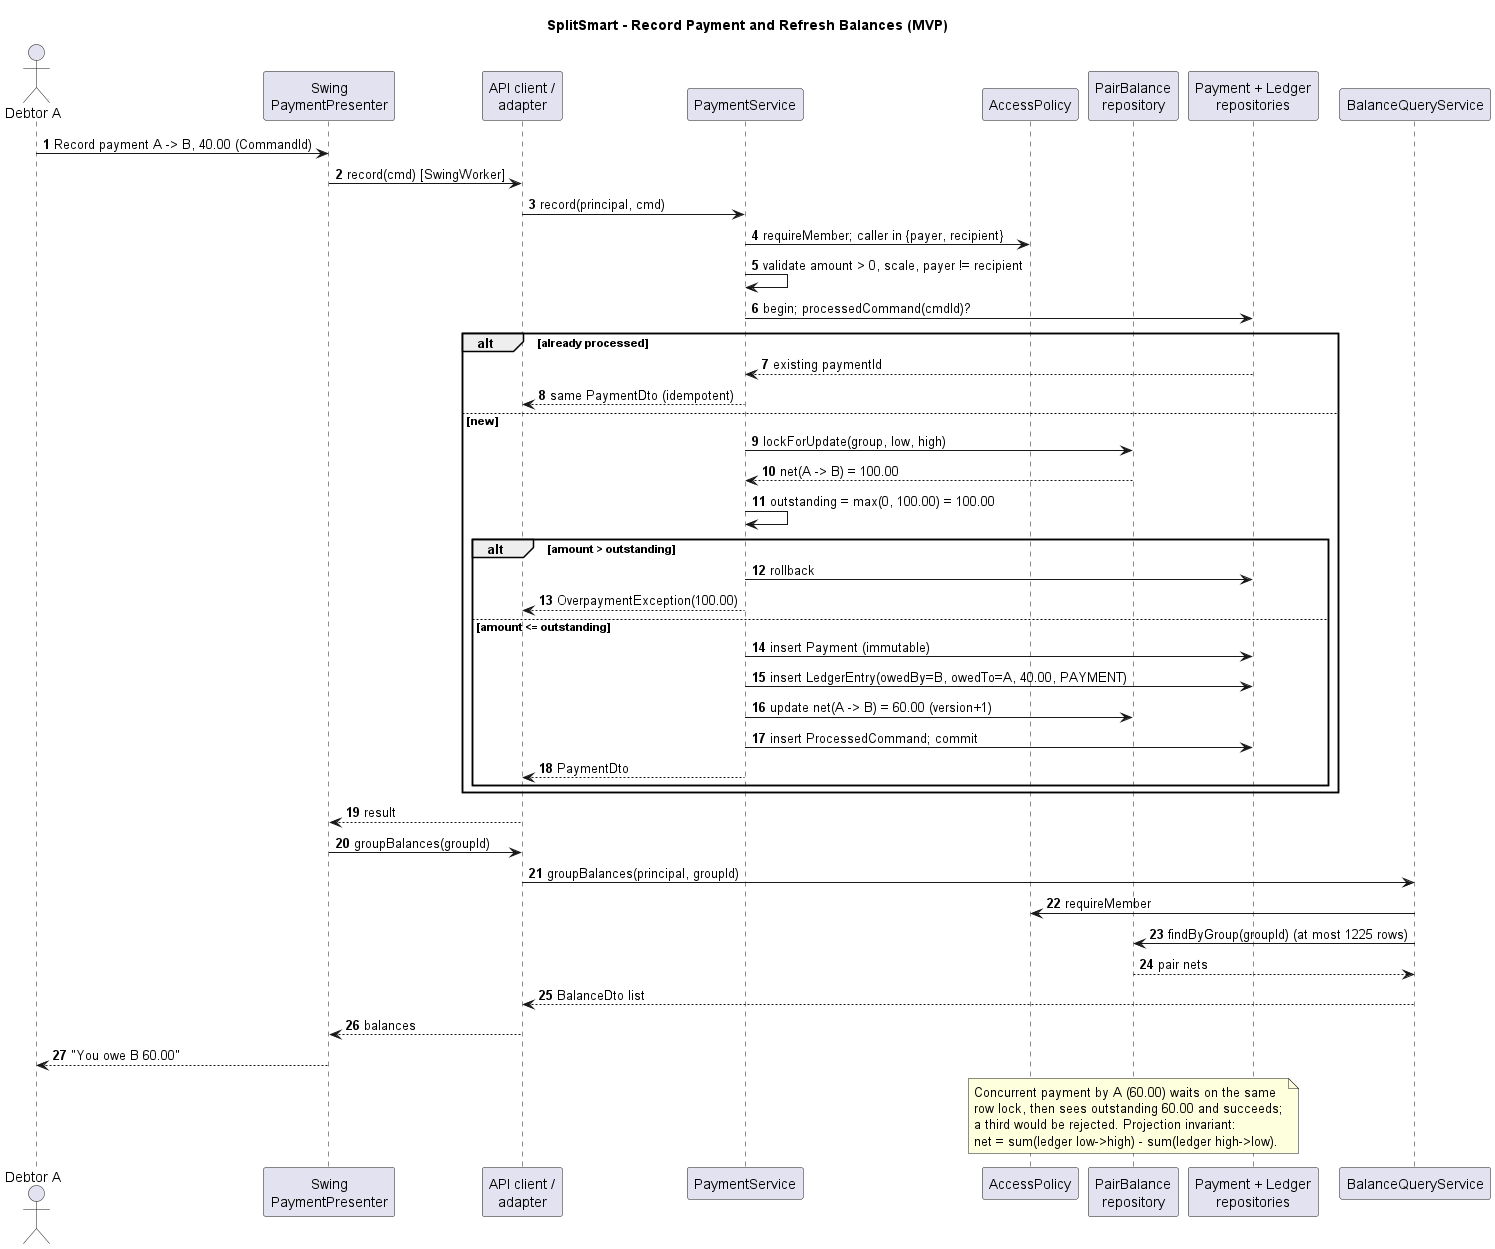

The diagram above was rendered by PlantUML. Its source (embedded in the PNG):
@startuml payment-balance-sequence
' Record payment and view balances (Claude proposal). See design.md sections 5-6 and 8.
title SplitSmart - Record Payment and Refresh Balances (MVP)
skinparam shadowing false
autonumber

actor "Debtor A" as A
participant "Swing\nPaymentPresenter" as PP
participant "API client /\nadapter" as API
participant PaymentService as PS
participant AccessPolicy as AP
participant "PairBalance\nrepository" as PB
participant "Payment + Ledger\nrepositories" as PL
participant BalanceQueryService as BQ

A -> PP : Record payment A -> B, 40.00 (CommandId)
PP -> API : record(cmd) [SwingWorker]
API -> PS : record(principal, cmd)
PS -> AP : requireMember; caller in {payer, recipient}
PS -> PS : validate amount > 0, scale, payer != recipient
PS -> PL : begin; processedCommand(cmdId)?
alt already processed
  PL --> PS : existing paymentId
  PS --> API : same PaymentDto (idempotent)
else new
  PS -> PB : lockForUpdate(group, low, high)
  PB --> PS : net(A -> B) = 100.00
  PS -> PS : outstanding = max(0, 100.00) = 100.00
  alt amount > outstanding
    PS -> PL : rollback
    PS --> API : OverpaymentException(100.00)
  else amount <= outstanding
    PS -> PL : insert Payment (immutable)
    PS -> PL : insert LedgerEntry(owedBy=B, owedTo=A, 40.00, PAYMENT)
    PS -> PB : update net(A -> B) = 60.00 (version+1)
    PS -> PL : insert ProcessedCommand; commit
    PS --> API : PaymentDto
  end
end
API --> PP : result
PP -> API : groupBalances(groupId)
API -> BQ : groupBalances(principal, groupId)
BQ -> AP : requireMember
BQ -> PB : findByGroup(groupId) (at most 1225 rows)
PB --> BQ : pair nets
BQ --> API : BalanceDto list
API --> PP : balances
PP --> A : "You owe B 60.00"

note over PB
  Concurrent payment by A (60.00) waits on the same
  row lock, then sees outstanding 60.00 and succeeds;
  a third would be rejected. Projection invariant:
  net = sum(ledger low->high) - sum(ledger high->low).
end note
@enduml